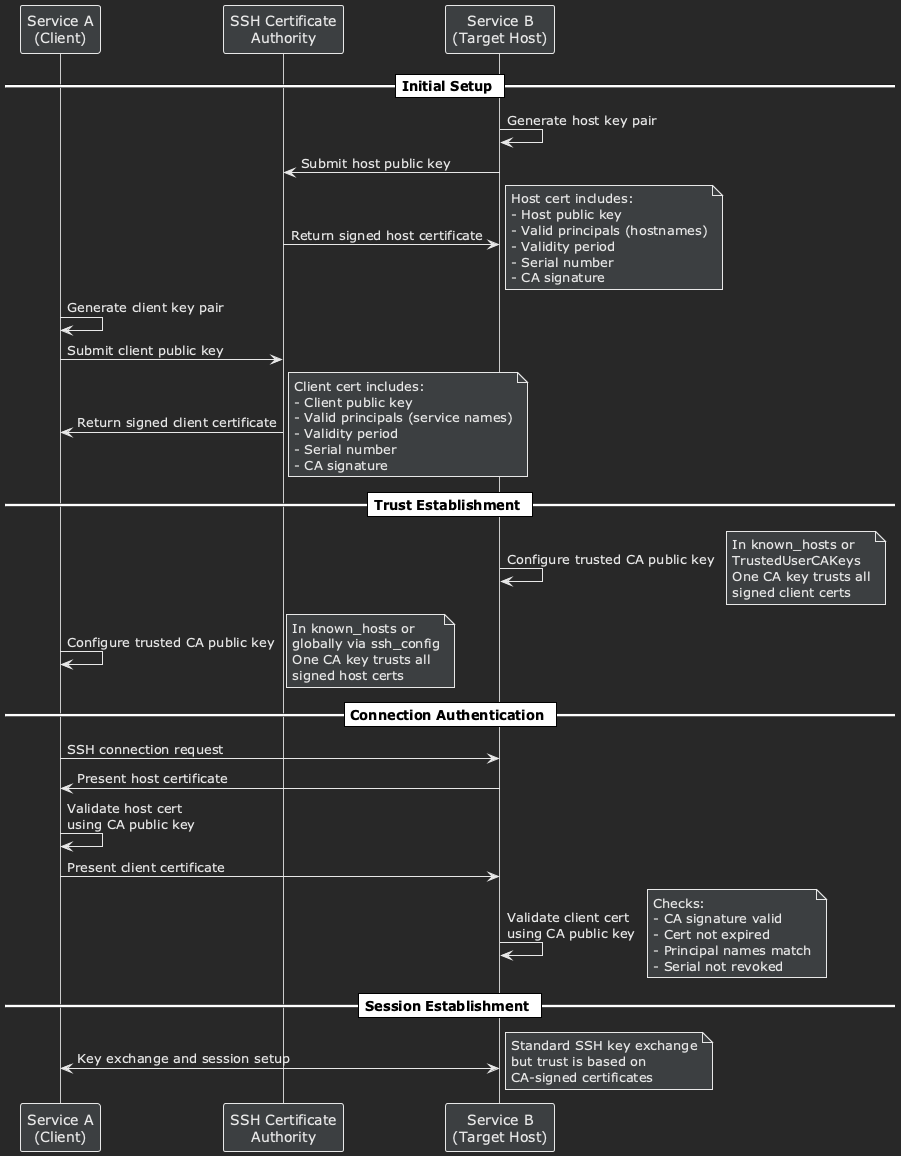

The diagram above was rendered by PlantUML. Its source (embedded in the PNG):
@startuml
!theme plain
skinparam backgroundColor #282828
skinparam DefaultFontColor #E8E8E8
skinparam ArrowColor #E8E8E8
skinparam SequenceGroupBorderColor #E8E8E8

skinparam ParticipantBackgroundColor #3C3F41
skinparam ParticipantBorderColor #E8E8E8
skinparam ParticipantFontColor #E8E8E8

skinparam NoteBackgroundColor #3C3F41
skinparam NoteBorderColor #E8E8E8
skinparam NoteFontColor #E8E8E8

skinparam SequenceGroupBackgroundColor #3C3F41
skinparam SequenceGroupBodyBackgroundColor #282828
skinparam GroupBorderColor #E8E8E8
skinparam GroupFontColor #E8E8E8

skinparam SequenceGroupHeaderFontColor #E8E8E8
skinparam SequenceGroupBackgroundColor #3C3F41
skinparam SequenceGroupBodyBackgroundColor #282828
skinparam SequenceLifelineBorderColor #cccccc

skinparam SequenceDividerFontColor #000000
skinparam SequenceGroupBackgroundColor #D3D3D3    // Sets background color for group boxes
skinparam SequenceGroupBorderColor #333333        // Sets border color for group boxes
skinparam SequenceGroupFontColor #0000FF          // Sets font color for group labels
skinparam SequenceGroupFontSize 14                // Optional: Sets font size for group labels


skinparam SequenceBoxBackgroundColor #D3D3D3    // Sets background color for group headers
skinparam SequenceBoxBorderColor #333333        // Sets border color for group boxes
skinparam SequenceBoxFontColor #0000FF          // Sets font color for group headers
skinparam SequenceBoxFontSize 14                // Optional: Sets font size for group headers


participant ServiceA as "Service A\n(Client)"
participant CA as "SSH Certificate\nAuthority"
participant ServiceB as "Service B\n(Target Host)"

== Initial Setup ==
ServiceB -> ServiceB: Generate host key pair
ServiceB -> CA: Submit host public key
CA -> ServiceB: Return signed host certificate
note right #3C3F41
  Host cert includes:
  - Host public key
  - Valid principals (hostnames)
  - Validity period
  - Serial number
  - CA signature
end note

ServiceA -> ServiceA: Generate client key pair
ServiceA -> CA: Submit client public key
CA -> ServiceA: Return signed client certificate
note right #3C3F41
  Client cert includes:
  - Client public key
  - Valid principals (service names)
  - Validity period
  - Serial number
  - CA signature
end note

== Trust Establishment ==
ServiceB -> ServiceB: Configure trusted CA public key
note right #3C3F41
  In known_hosts or
  TrustedUserCAKeys
  One CA key trusts all
  signed client certs
end note

ServiceA -> ServiceA: Configure trusted CA public key
note right #3C3F41
  In known_hosts or
  globally via ssh_config
  One CA key trusts all
  signed host certs
end note

== Connection Authentication ==
ServiceA -> ServiceB: SSH connection request
ServiceB -> ServiceA: Present host certificate
ServiceA -> ServiceA: Validate host cert\nusing CA public key
ServiceA -> ServiceB: Present client certificate
ServiceB -> ServiceB: Validate client cert\nusing CA public key
note right #3C3F41
  Checks:
  - CA signature valid
  - Cert not expired
  - Principal names match
  - Serial not revoked
end note

== Session Establishment ==
ServiceA <-> ServiceB: Key exchange and session setup
note right #3C3F41
  Standard SSH key exchange
  but trust is based on
  CA-signed certificates
end note

@enduml